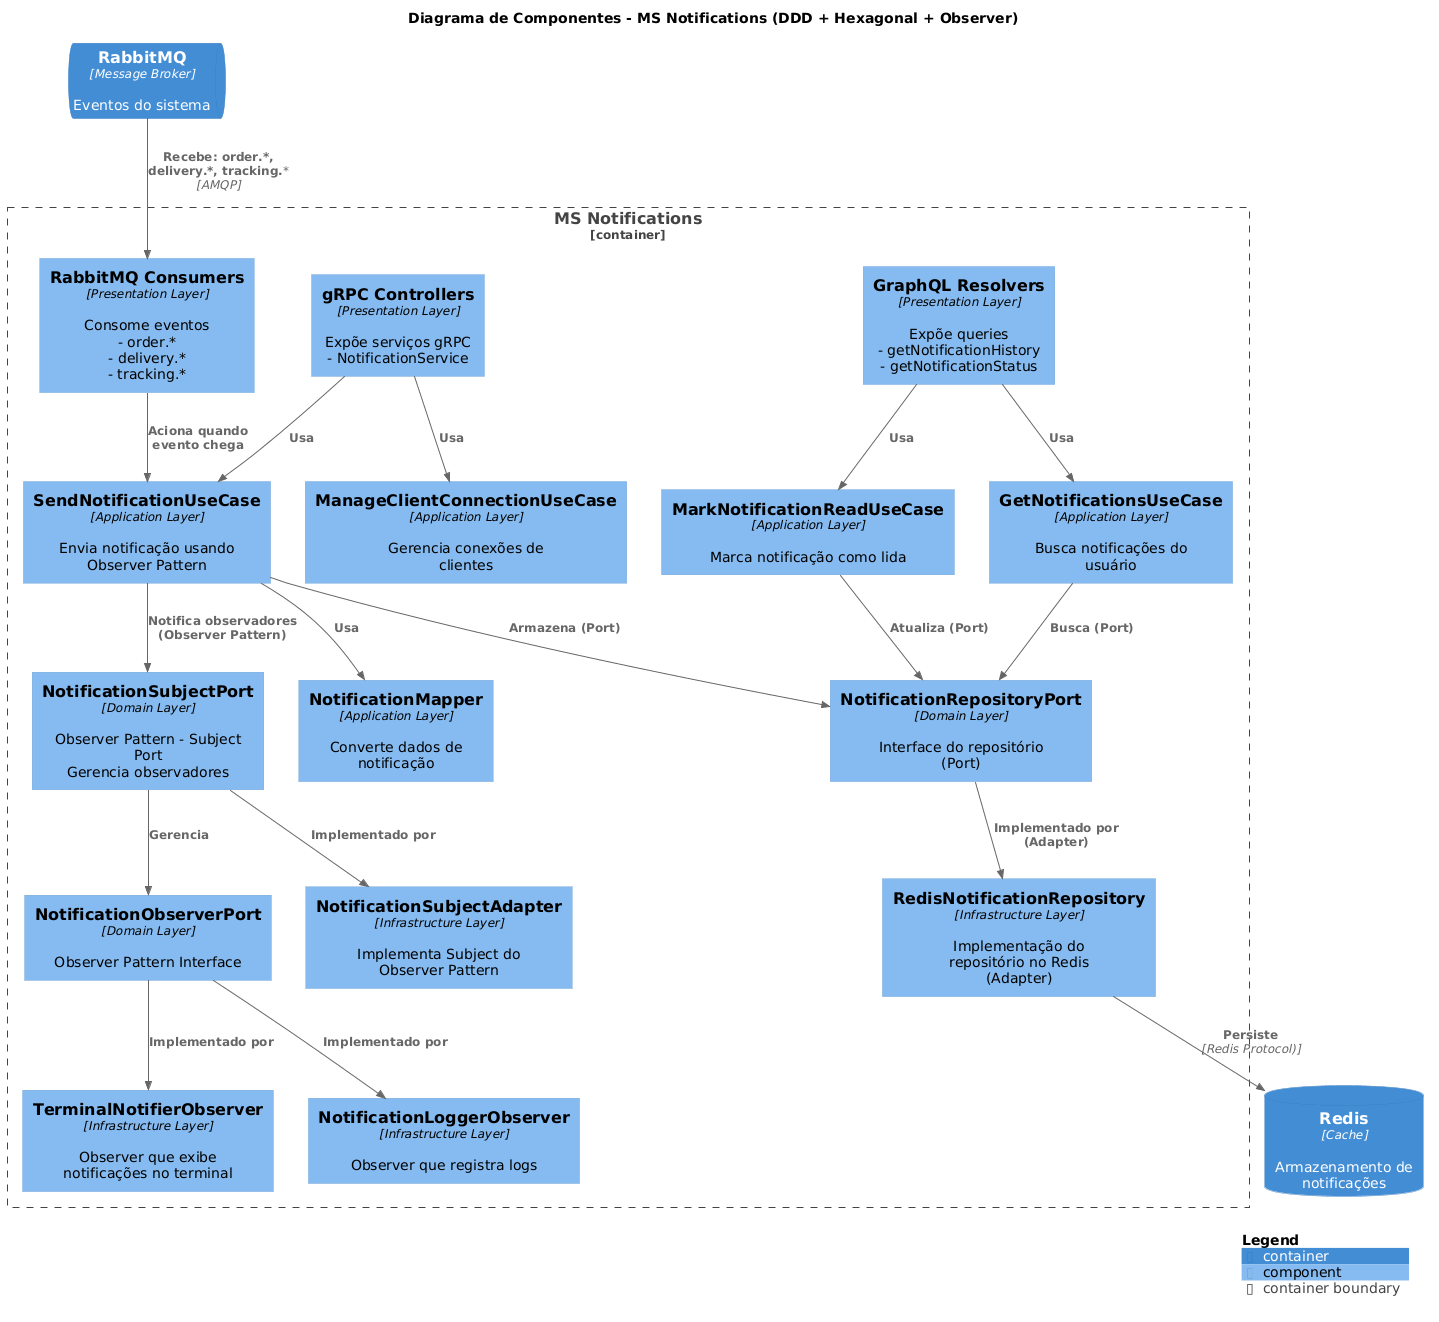

The diagram above was rendered by PlantUML. Its source (embedded in the PNG):
@startuml
!include https://raw.githubusercontent.com/plantuml-stdlib/C4-PlantUML/master/C4_Component.puml

LAYOUT_WITH_LEGEND()

title Diagrama de Componentes - MS Notifications (DDD + Hexagonal + Observer)

Container_Boundary(msnotifications, "MS Notifications") {
    Component(graphql_resolver, "GraphQL Resolvers", "Presentation Layer", "Expõe queries\n- getNotificationHistory\n- getNotificationStatus")
    Component(grpc_controller, "gRPC Controllers", "Presentation Layer", "Expõe serviços gRPC\n- NotificationService")
    Component(rabbitmq_consumer, "RabbitMQ Consumers", "Presentation Layer", "Consome eventos\n- order.*\n- delivery.*\n- tracking.*")
    
    Component(send_notification, "SendNotificationUseCase", "Application Layer", "Envia notificação usando Observer Pattern")
    Component(get_notifications, "GetNotificationsUseCase", "Application Layer", "Busca notificações do usuário")
    Component(mark_as_read, "MarkNotificationReadUseCase", "Application Layer", "Marca notificação como lida")
    Component(manage_connection, "ManageClientConnectionUseCase", "Application Layer", "Gerencia conexões de clientes")
    
    Component(notification_mapper, "NotificationMapper", "Application Layer", "Converte dados de notificação")
    
    Component(notification_subject_port, "NotificationSubjectPort", "Domain Layer", "Observer Pattern - Subject Port\nGerencia observadores")
    Component(observer_port, "NotificationObserverPort", "Domain Layer", "Observer Pattern Interface")
    Component(notification_repo_port, "NotificationRepositoryPort", "Domain Layer", "Interface do repositório (Port)")
    
    Component(redis_repo, "RedisNotificationRepository", "Infrastructure Layer", "Implementação do repositório no Redis (Adapter)")
    Component(notification_subject_adapter, "NotificationSubjectAdapter", "Infrastructure Layer", "Implementa Subject do Observer Pattern")
    Component(terminal_observer, "TerminalNotifierObserver", "Infrastructure Layer", "Observer que exibe notificações no terminal")
    Component(logger_observer, "NotificationLoggerObserver", "Infrastructure Layer", "Observer que registra logs")
}

ContainerDb(redis, "Redis", "Cache", "Armazenamento de notificações")
ContainerQueue(rabbitmq, "RabbitMQ", "Message Broker", "Eventos do sistema")

Rel(graphql_resolver, get_notifications, "Usa")
Rel(graphql_resolver, mark_as_read, "Usa")
Rel(grpc_controller, send_notification, "Usa")
Rel(grpc_controller, manage_connection, "Usa")

Rel(rabbitmq_consumer, send_notification, "Aciona quando evento chega")

Rel(send_notification, notification_subject_port, "Notifica observadores (Observer Pattern)")
Rel(notification_subject_port, observer_port, "Gerencia")
Rel(observer_port, terminal_observer, "Implementado por")
Rel(observer_port, logger_observer, "Implementado por")
Rel(notification_subject_port, notification_subject_adapter, "Implementado por")

Rel(send_notification, notification_repo_port, "Armazena (Port)")
Rel(get_notifications, notification_repo_port, "Busca (Port)")
Rel(mark_as_read, notification_repo_port, "Atualiza (Port)")
Rel(notification_repo_port, redis_repo, "Implementado por (Adapter)")
Rel(redis_repo, redis, "Persiste", "Redis Protocol)")

Rel(send_notification, notification_mapper, "Usa")

Rel(rabbitmq, rabbitmq_consumer, "Recebe: order.*, delivery.*, tracking.*", "AMQP")

SHOW_LEGEND()
@enduml